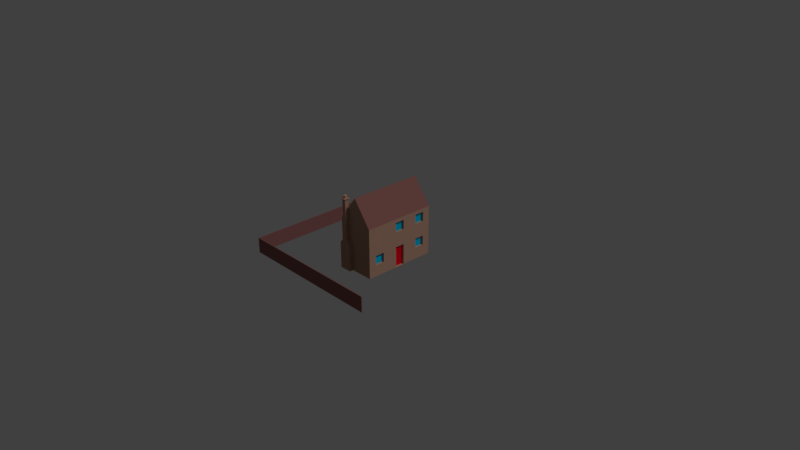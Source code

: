 # Source: house2.blend  (saved by Blender 2.79.0; exported with 4.5.12 LTS)
import bpy
from mathutils import Matrix  # noqa: F401  (used for matrix-valued properties, if any)

bpy.ops.wm.read_factory_settings(use_empty=True)
scene = bpy.context.scene
scene.name = 'Scene'

# ---- collections
col_collection_1 = bpy.data.collections.new('Collection 1'); scene.collection.children.link(col_collection_1)
col_collection_5 = bpy.data.collections.new('Collection 5'); scene.collection.children.link(col_collection_5)

# ---- materials (node trees are filled in below, after node groups)
mat_brick_002 = bpy.data.materials.new('Brick.002')
mat_brick_002.alpha_threshold = 0.0
mat_brick_002.use_transparent_shadow = False
mat_brick_002.preview_render_type = 'CUBE'
mat_brick_002.diffuse_color = (0.4597, 0.2692, 0.1944, 1.0)
mat_brick_002.roughness = 0.5
mat_brick_002.specular_intensity = 0.0
mat_brick_002.line_color = (0.0, 0.0, 0.0, 1.0)
mat_windows_002 = bpy.data.materials.new('Windows.002')
mat_windows_002.alpha_threshold = 0.0
mat_windows_002.use_transparent_shadow = False
mat_windows_002.diffuse_color = (0.0, 0.4885, 0.8, 1.0)
mat_windows_002.roughness = 0.5
mat_windows_002.specular_intensity = 1.0
mat_roof_005 = bpy.data.materials.new('Roof.005')
mat_roof_005.alpha_threshold = 0.0
mat_roof_005.use_transparent_shadow = False
mat_roof_005.diffuse_color = (0.2062, 0.1836, 0.1556, 1.0)
mat_roof_005.roughness = 0.5
mat_roof_005.specular_intensity = 0.0
mat_roof_004 = bpy.data.materials.new('Roof.004')
mat_roof_004.alpha_threshold = 0.0
mat_roof_004.use_transparent_shadow = False
mat_roof_004.diffuse_color = (0.2604, 0.1094, 0.1008, 1.0)
mat_roof_004.roughness = 0.5
mat_roof_004.specular_intensity = 0.0
mat_concrete_002 = bpy.data.materials.new('Concrete.002')
mat_concrete_002.alpha_threshold = 0.0
mat_concrete_002.use_transparent_shadow = False
mat_concrete_002.diffuse_color = (0.4508, 0.4508, 0.4508, 1.0)
mat_concrete_002.roughness = 0.5
mat_concrete_002.specular_intensity = 0.0
mat_roof3_002 = bpy.data.materials.new('Roof3.002')
mat_roof3_002.alpha_threshold = 0.0
mat_roof3_002.use_transparent_shadow = False
mat_roof3_002.diffuse_color = (0.7161, 0.3231, 0.1618, 1.0)
mat_roof3_002.roughness = 0.5
mat_roof3_002.specular_intensity = 0.1504
mat_yellowwall_002 = bpy.data.materials.new('YellowWall.002')
mat_yellowwall_002.alpha_threshold = 0.0
mat_yellowwall_002.use_transparent_shadow = False
mat_yellowwall_002.diffuse_color = (0.7992, 0.8, 0.5509, 1.0)
mat_yellowwall_002.roughness = 0.5
mat_yellowwall_002.specular_intensity = 0.0
mat_door_002 = bpy.data.materials.new('Door.002')
mat_door_002.alpha_threshold = 0.0
mat_door_002.use_transparent_shadow = False
mat_door_002.diffuse_color = (0.8, 0.001705, 0.01508, 1.0)
mat_door_002.roughness = 0.5
mat_brick = bpy.data.materials.new('Brick')
mat_brick.alpha_threshold = 0.0
mat_brick.use_transparent_shadow = False
mat_brick.preview_render_type = 'CUBE'
mat_brick.diffuse_color = (0.4597, 0.2692, 0.1944, 1.0)
mat_brick.roughness = 0.5
mat_brick.specular_intensity = 0.0
mat_brick.line_color = (0.0, 0.0, 0.0, 1.0)
mat_windows_001 = bpy.data.materials.new('Windows.001')
mat_windows_001.alpha_threshold = 0.0
mat_windows_001.use_transparent_shadow = False
mat_windows_001.diffuse_color = (0.0, 0.4885, 0.8, 1.0)
mat_windows_001.roughness = 0.5
mat_windows_001.specular_intensity = 1.0
mat_roof_001 = bpy.data.materials.new('Roof.001')
mat_roof_001.alpha_threshold = 0.0
mat_roof_001.use_transparent_shadow = False
mat_roof_001.diffuse_color = (0.2062, 0.1836, 0.1556, 1.0)
mat_roof_001.roughness = 0.5
mat_roof_001.specular_intensity = 0.0
mat_roof = bpy.data.materials.new('Roof')
mat_roof.alpha_threshold = 0.0
mat_roof.use_transparent_shadow = False
mat_roof.diffuse_color = (0.2604, 0.1094, 0.1008, 1.0)
mat_roof.roughness = 0.5
mat_roof.specular_intensity = 0.0
mat_concrete = bpy.data.materials.new('Concrete')
mat_concrete.alpha_threshold = 0.0
mat_concrete.use_transparent_shadow = False
mat_concrete.diffuse_color = (0.4508, 0.4508, 0.4508, 1.0)
mat_concrete.roughness = 0.5
mat_concrete.specular_intensity = 0.0
mat_roof3 = bpy.data.materials.new('Roof3')
mat_roof3.alpha_threshold = 0.0
mat_roof3.use_transparent_shadow = False
mat_roof3.diffuse_color = (0.7161, 0.3231, 0.1618, 1.0)
mat_roof3.roughness = 0.5
mat_roof3.specular_intensity = 0.1504
mat_yellowwall = bpy.data.materials.new('YellowWall')
mat_yellowwall.alpha_threshold = 0.0
mat_yellowwall.use_transparent_shadow = False
mat_yellowwall.diffuse_color = (0.7992, 0.8, 0.5509, 1.0)
mat_yellowwall.roughness = 0.5
mat_yellowwall.specular_intensity = 0.0
mat_door = bpy.data.materials.new('Door')
mat_door.alpha_threshold = 0.0
mat_door.use_transparent_shadow = False
mat_door.diffuse_color = (0.8, 0.001705, 0.01508, 1.0)
mat_door.roughness = 0.5

# ---- material node trees

# ---- world
world_world = bpy.data.worlds.new('World'); scene.world = world_world
world_world.color = (0.05088, 0.05088, 0.05088)
world_world.use_sun_shadow = False
world_world.sun_shadow_jitter_overblur = 0.0
world_world.cycles.sampling_method = 'MANUAL'

# ---- cameras
cam_camera = bpy.data.cameras.new('Camera')
cam_camera.clip_end = 100.0
cam_camera.lens = 35.0
cam_camera.sensor_width = 32.0
cam_camera.sensor_height = 18.0
cam_camera.ortho_scale = 7.314
cam_camera.dof.focus_distance = 0.0
cam_camera.dof.aperture_fstop = 128.0

# ---- lights
light_lamp = bpy.data.lights.new('Lamp', 'SUN')
light_lamp.transmission_factor = 0.0
light_lamp.cutoff_distance = 30.0
light_lamp.angle = 0.1993
light_lamp.energy = 1.0
light_lamp.shadow_buffer_clip_start = 1.001
light_lamp.shadow_soft_size = 0.1
light_lamp.shadow_cascade_max_distance = 1000.0

# ---- meshes
me_cube_002 = bpy.data.meshes.new('Cube.002')
me_cube_002.from_pydata([(-1.0, 1.0, -1.0), (1.0, -0.99, -0.7911), (-0.99, 1.0, -1.0), (1.0, -0.99, -1.0), (-1.0, -1.0, -1.0), (-0.99, -0.99, -0.7911), (1.0, -1.0, -1.0), (-0.99, 1.0, -0.7911), (-1.0, 1.0, -0.7911), (-0.99, -0.99, -1.0), (1.0, -1.0, -0.7911), (-1.0, -1.0, -0.7911)], [], [(0, 8, 7, 2), (8, 11, 5, 7), (6, 4, 9, 3), (11, 10, 1, 5), (10, 6, 3, 1), (4, 0, 2, 9), (4, 11, 8, 0), (6, 10, 11, 4), (3, 9, 5, 1), (9, 2, 7, 5)])
me_cube_002.polygons.foreach_set('material_index', [3, 3, 3, 3, 3, 3, 3, 3, 3, 3])
me_cube_002.materials.append(mat_brick_002)
me_cube_002.materials.append(mat_windows_002)
me_cube_002.materials.append(mat_roof_005)
me_cube_002.materials.append(mat_roof_004)
me_cube_002.materials.append(mat_concrete_002)
me_cube_002.materials.append(mat_roof3_002)
me_cube_002.materials.append(mat_yellowwall_002)
me_cube_002.materials.append(mat_door_002)
me_cube_002.use_remesh_preserve_volume = False
me_cube_002.use_remesh_preserve_attributes = False
me_cube_002.use_mirror_vertex_groups = False
me_cube_002.update()
me_cube = bpy.data.meshes.new('Cube')
me_cube.from_pydata([(0.2584, -0.4377, 1.008), (0.2584, 0.5623, 1.008), (0.5084, -0.4377, 0.008322), (0.5084, -0.4377, 0.675), (0.5084, 0.5623, 0.008322), (0.5084, 0.5623, 0.675), (0.008358, 0.5623, 0.008322), (0.008358, 0.5623, 0.675), (0.008358, -0.4377, 0.008322), (0.008358, -0.4377, 0.675), (0.03836, 0.5623, 0.008322), (0.03836, 0.5623, 0.675), (0.4784, 0.5623, 0.675), (0.4784, 0.5623, 0.008322), (0.2584, 0.5623, 0.008322), (0.03836, 0.5623, 0.3417), (0.4784, 0.5623, 0.3417), (0.2584, 0.5623, 0.675), (0.2584, 0.5623, 0.3417), (0.5084, -0.4377, 0.3417), (0.008358, -0.4377, 0.3417), (0.2584, -0.4377, 0.675), (0.5084, 0.5623, 0.3417), (0.5084, -0.1043, 0.008322), (0.5084, 0.229, 0.008322), (0.5084, 0.229, 0.675), (0.5084, -0.1043, 0.675), (0.5084, 0.229, 0.3417), (0.5084, -0.1043, 0.3417), (0.008358, 0.5623, 0.3417), (0.008358, 0.229, 0.675), (0.008358, -0.1043, 0.675), (0.008358, -0.1043, 0.008322), (0.008358, 0.229, 0.008322), (0.008358, -0.1043, 0.3417), (0.008358, 0.229, 0.3417), (0.5084, -0.4377, 0.4347), (0.09291, -0.4377, 0.675), (0.1411, -0.4377, 0.675), (0.1412, -0.4377, 0.8521), (0.09335, -0.4377, 0.7883), (0.008358, -0.4377, 0.4347), (0.09185, -0.4377, 0.4344), (0.1412, -0.4909, 0.8521), (0.09335, -0.4909, 0.7883), (0.1411, -0.4909, 0.675), (0.09291, -0.4909, 0.675), (0.1412, -0.4377, 0.9666), (0.09335, -0.4377, 0.9666), (0.1412, -0.4909, 0.9666), (0.09335, -0.4909, 0.9666), (0.08242, -0.5031, 0.9675), (0.1521, -0.5031, 0.9675), (0.08242, -0.4255, 0.9675), (0.1521, -0.4255, 0.9675), (0.1517, -0.5026, 0.9747), (0.1517, -0.426, 0.9747), (0.08284, -0.426, 0.9747), (0.08284, -0.5026, 0.9747), (0.08284, -0.5026, 0.9747), (0.08284, -0.426, 0.9747), (0.1517, -0.426, 0.9747), (0.1517, -0.5026, 0.9747), (0.1135, -0.4831, 1.012), (0.1135, -0.4831, 0.9741), (0.1066, -0.4802, 0.9741), (0.1037, -0.4778, 1.012), (0.1014, -0.4749, 0.9741), (0.0996, -0.4716, 1.012), (0.09815, -0.4643, 1.012), (0.09815, -0.4643, 0.9741), (0.0996, -0.457, 1.012), (0.1014, -0.4537, 0.9741), (0.1037, -0.4508, 1.012), (0.1066, -0.4484, 0.9741), (0.1135, -0.4456, 1.012), (0.1135, -0.4456, 0.9741), (0.121, -0.4456, 1.012), (0.121, -0.4456, 0.9741), (0.1308, -0.4508, 1.012), (0.1308, -0.4508, 0.9741), (0.1349, -0.457, 1.012), (0.1349, -0.457, 0.9741), (0.1364, -0.4643, 1.012), (0.1364, -0.4643, 0.9741), (0.1349, -0.4716, 0.9741), (0.1332, -0.4749, 1.012), (0.1308, -0.4778, 0.9741), (0.1279, -0.4802, 1.012), (0.1246, -0.482, 0.9741), (0.121, -0.4831, 1.012), (0.09097, 0.5623, 0.2938), (0.2057, 0.5623, 0.2938), (0.2057, 0.5623, 0.1315), (0.09097, 0.5623, 0.1315), (0.311, 0.5623, 0.6271), (0.4257, 0.5623, 0.6271), (0.4257, 0.5623, 0.4649), (0.311, 0.5623, 0.4649), (0.5084, -0.2057, 0.1607), (0.5084, -0.2057, 0.2913), (0.5084, -0.3363, 0.2913), (0.5084, -0.3363, 0.1607), (0.008358, -0.2057, 0.6247), (0.008358, -0.2057, 0.494), (0.008358, -0.3363, 0.494), (0.008358, -0.3363, 0.6247), (0.5084, 0.3303, 0.494), (0.5084, 0.461, 0.494), (0.5084, 0.461, 0.6247), (0.5084, 0.3303, 0.6247), (0.5084, -0.00299, 0.494), (0.5084, 0.1277, 0.494), (0.5084, 0.1277, 0.6247), (0.5084, -0.00299, 0.6247), (0.5084, 0.461, 0.1607), (0.5084, 0.461, 0.2913), (0.5084, 0.3303, 0.2913), (0.5084, 0.3303, 0.1607), (0.008358, 0.3303, 0.2913), (0.008358, 0.461, 0.2913), (0.008358, 0.461, 0.1607), (0.008358, 0.3303, 0.1607), (0.008358, -0.3363, 0.2913), (0.008358, -0.2057, 0.2913), (0.008358, -0.2057, 0.1607), (0.008358, -0.3363, 0.1607), (0.008358, -0.00299, 0.2913), (0.008358, 0.1277, 0.2913), (0.008358, 0.1277, 0.008322), (0.008358, -0.00299, 0.008322), (0.008358, 0.461, 0.6247), (0.008358, 0.461, 0.494), (0.008358, 0.3303, 0.494), (0.008358, 0.3303, 0.6247), (0.008358, 0.1277, 0.6247), (0.008358, 0.1277, 0.494), (0.008358, -0.00299, 0.494), (0.008358, -0.00299, 0.6247), (0.5085, -0.00299, 0.2913), (0.5085, 0.1277, 0.2913), (0.5085, 0.1277, 0.008322), (0.5085, -0.00299, 0.008322), (0.4784, -0.2057, 0.1607), (0.4784, -0.2057, 0.2913), (0.4784, -0.3363, 0.2913), (0.4784, -0.3363, 0.1607), (0.03836, -0.2057, 0.6247), (0.03836, -0.2057, 0.494), (0.03836, -0.3363, 0.494), (0.03836, -0.3363, 0.6247), (0.09097, 0.5323, 0.2938), (0.2057, 0.5323, 0.2938), (0.2057, 0.5323, 0.1315), (0.09097, 0.5323, 0.1315), (0.311, 0.5323, 0.6271), (0.4257, 0.5323, 0.6271), (0.4257, 0.5323, 0.4649), (0.311, 0.5323, 0.4649), (0.4784, 0.3303, 0.494), (0.4784, 0.461, 0.494), (0.4784, 0.461, 0.6247), (0.4784, 0.3303, 0.6247), (0.4784, -0.00299, 0.494), (0.4784, 0.1277, 0.494), (0.4784, 0.1277, 0.6247), (0.4784, -0.00299, 0.6247), (0.4784, 0.461, 0.1607), (0.4784, 0.461, 0.2913), (0.4784, 0.3303, 0.2913), (0.4784, 0.3303, 0.1607), (0.03836, 0.3303, 0.2913), (0.03836, 0.461, 0.2913), (0.03836, 0.461, 0.1607), (0.03836, 0.3303, 0.1607), (0.03836, -0.3363, 0.2913), (0.03836, -0.2057, 0.2913), (0.03836, -0.2057, 0.1607), (0.03836, -0.3363, 0.1607), (0.03836, -0.00299, 0.2913), (0.03836, 0.1277, 0.2913), (0.03836, 0.1277, 0.008322), (0.03836, -0.00299, 0.008322), (0.03836, 0.461, 0.6247), (0.03836, 0.461, 0.494), (0.03836, 0.3303, 0.494), (0.03836, 0.3303, 0.6247), (0.03836, 0.1277, 0.6247), (0.03836, 0.1277, 0.494), (0.03836, -0.00299, 0.494), (0.03836, -0.00299, 0.6247), (0.4785, -0.00299, 0.2913), (0.4785, -0.00299, 0.008322), (0.4785, 0.1277, 0.008322), (0.4785, 0.1277, 0.2913), (0.09185, -0.4909, 0.4344), (0.141, -0.4909, 0.4344), (0.141, -0.4377, 0.4346), (0.03251, -0.4377, 0.008322), (0.03251, -0.4909, 0.008322), (0.1955, -0.4909, 0.008322), (0.1955, -0.4377, 0.008322), (0.1955, -0.4377, 0.3625), (0.1955, -0.4909, 0.3623), (0.03251, -0.4909, 0.3623), (0.03251, -0.4377, 0.3623)], [], [(5, 12, 17, 11, 7, 1), (6, 7, 11, 10), (5, 1, 0, 3, 26, 25), (1, 7, 30, 31, 9, 40, 39, 0), (197, 36, 3, 21, 38), (5, 4, 13, 12), (53, 51, 58, 57), (9, 37, 40), (19, 28, 26, 3, 36), (143, 144, 145, 146), (48, 50, 51, 53), (39, 38, 21, 3, 0), (50, 49, 52, 51), (37, 42, 195, 46, 44, 50, 48, 40), (51, 52, 55, 58), (57, 58, 59, 60), (49, 47, 54, 52), (54, 53, 57, 56), (52, 54, 56, 55), (43, 49, 50, 44, 46, 195, 196, 45), (39, 40, 48, 47), (47, 48, 53, 54), (58, 55, 62, 59), (56, 57, 60, 61), (55, 56, 61, 62), (61, 60, 59, 62), (63, 64, 65), (63, 65, 66), (66, 65, 67), (66, 67, 68), (68, 67, 70), (68, 70, 69), (69, 70, 72, 71), (71, 72, 73), (73, 72, 74), (73, 74, 75), (75, 74, 76), (75, 76, 78, 77), (77, 78, 80, 79), (79, 80, 82, 81), (81, 82, 84, 83), (83, 84, 85), (83, 85, 86), (86, 85, 87), (86, 87, 88), (88, 87, 89, 90), (64, 89, 87, 85, 84, 82, 80, 78, 76, 74, 72, 70, 67, 65), (90, 89, 64, 63), (63, 66, 68, 69, 71, 73, 75, 77, 79, 81, 83, 86, 88, 90), (15, 18, 92, 91), (18, 14, 93, 92), (14, 10, 94, 93), (10, 15, 91, 94), (17, 12, 96, 95), (12, 16, 97, 96), (16, 18, 98, 97), (18, 17, 95, 98), (23, 28, 100, 99), (28, 19, 101, 100), (19, 2, 102, 101), (2, 23, 99, 102), (31, 34, 104, 103), (34, 20, 105, 104), (20, 41, 9, 106, 105), (9, 31, 103, 106), (27, 22, 108, 107), (22, 5, 109, 108), (5, 25, 110, 109), (25, 27, 107, 110), (28, 27, 112, 111), (27, 25, 113, 112), (25, 26, 114, 113), (26, 28, 111, 114), (4, 22, 116, 115), (22, 27, 117, 116), (27, 24, 118, 117), (24, 4, 115, 118), (35, 29, 120, 119), (29, 6, 121, 120), (6, 33, 122, 121), (33, 35, 119, 122), (20, 34, 124, 123), (34, 32, 125, 124), (32, 8, 126, 125), (8, 20, 123, 126), (34, 35, 128, 127), (35, 33, 129, 128), (32, 34, 127, 130), (7, 29, 132, 131), (29, 35, 133, 132), (35, 30, 134, 133), (30, 7, 131, 134), (30, 35, 136, 135), (35, 34, 137, 136), (34, 31, 138, 137), (31, 30, 135, 138), (28, 139, 140, 27), (27, 140, 141, 24), (23, 142, 139, 28), (100, 144, 143, 99), (101, 145, 144, 100), (102, 146, 145, 101), (99, 143, 146, 102), (147, 148, 149, 150), (104, 148, 147, 103), (105, 149, 148, 104), (106, 150, 149, 105), (103, 147, 150, 106), (11, 17, 18, 15), (13, 14, 18, 16), (151, 152, 153, 154), (92, 152, 151, 91), (93, 153, 152, 92), (94, 154, 153, 93), (91, 151, 154, 94), (155, 156, 157, 158), (96, 156, 155, 95), (97, 157, 156, 96), (98, 158, 157, 97), (95, 155, 158, 98), (159, 160, 161, 162), (108, 160, 159, 107), (109, 161, 160, 108), (110, 162, 161, 109), (107, 159, 162, 110), (163, 164, 165, 166), (112, 164, 163, 111), (113, 165, 164, 112), (114, 166, 165, 113), (111, 163, 166, 114), (167, 168, 169, 170), (116, 168, 167, 115), (117, 169, 168, 116), (118, 170, 169, 117), (115, 167, 170, 118), (171, 172, 173, 174), (120, 172, 171, 119), (121, 173, 172, 120), (122, 174, 173, 121), (119, 171, 174, 122), (175, 176, 177, 178), (124, 176, 175, 123), (125, 177, 176, 124), (126, 178, 177, 125), (123, 175, 178, 126), (179, 180, 181, 182), (128, 180, 179, 127), (129, 181, 180, 128), (130, 182, 181, 129), (127, 179, 182, 130), (183, 184, 185, 186), (132, 184, 183, 131), (133, 185, 184, 132), (134, 186, 185, 133), (131, 183, 186, 134), (187, 188, 189, 190), (136, 188, 187, 135), (137, 189, 188, 136), (138, 190, 189, 137), (135, 187, 190, 138), (191, 192, 193, 194), (142, 192, 191, 139), (141, 193, 192, 142), (140, 194, 193, 141), (139, 191, 194, 140), (196, 197, 38, 39, 47, 49, 43, 45), (41, 42, 37, 9), (202, 203, 200, 201), (203, 204, 199, 200), (204, 205, 198, 199), (195, 42, 205, 204), (196, 195, 204, 203), (197, 196, 203, 202), (8, 198, 205, 42, 41, 20), (19, 36, 197, 202, 201, 2)])
me_cube.polygons.foreach_set('material_index', [0, 0, 3, 3, 0, 0, 0, 0, 0, 1, 0, 0, 0, 0, 0, 0, 0, 0, 0, 0, 0, 0, 0, 0, 0, 0, 5, 5, 5, 5, 5, 5, 5, 5, 5, 5, 5, 5, 5, 5, 5, 5, 5, 5, 5, 5, 0, 5, 5, 0, 0, 0, 0, 0, 0, 0, 0, 0, 0, 0, 0, 0, 0, 0, 0, 0, 0, 0, 0, 0, 0, 0, 0, 0, 0, 0, 0, 0, 0, 0, 0, 0, 0, 0, 0, 0, 0, 0, 0, 0, 0, 0, 0, 0, 0, 0, 0, 0, 0, 0, 0, 0, 0, 1, 0, 0, 0, 0, 0, 0, 1, 0, 0, 0, 0, 1, 0, 0, 0, 0, 1, 0, 0, 0, 0, 1, 0, 0, 0, 0, 1, 0, 0, 0, 0, 1, 0, 0, 0, 0, 1, 0, 0, 0, 0, 7, 0, 0, 0, 0, 1, 0, 0, 0, 0, 1, 0, 0, 0, 0, 7, 0, 0, 0, 0, 0, 0, 0, 0, 0, 0, 0, 0, 0, 0])
me_cube.materials.append(mat_brick)
me_cube.materials.append(mat_windows_001)
me_cube.materials.append(mat_roof_001)
me_cube.materials.append(mat_roof)
me_cube.materials.append(mat_concrete)
me_cube.materials.append(mat_roof3)
me_cube.materials.append(mat_yellowwall)
me_cube.materials.append(mat_door)
me_cube.use_remesh_preserve_volume = False
me_cube.use_remesh_preserve_attributes = False
me_cube.use_mirror_vertex_groups = False
me_cube.update()

# ---- objects
ob_empty = bpy.data.objects.new('Empty', None)
ob_lamp = bpy.data.objects.new('Lamp', light_lamp)
ob_camera = bpy.data.objects.new('Camera', cam_camera)
ob_boundarywall = bpy.data.objects.new('BoundaryWall', me_cube_002)
ob_cube = bpy.data.objects.new('Cube', me_cube)

# ---- transforms, parenting, visibility, modifiers, constraints
ob_empty.location = (0.0, 0.0, 0.0)
ob_empty.empty_image_offset = (0.0, 0.0)
ob_empty.lineart.crease_threshold = 0.0
ob_lamp.location = (-1.14, -5.59, 6.024)
ob_lamp.rotation_euler = (0.6503, 0.05522, 1.866)
ob_lamp.lock_rotations_4d = False
ob_lamp.empty_display_type = 'ARROWS'
ob_lamp.color = (0.0, 0.0, 0.0, 0.0)
ob_lamp.lineart.crease_threshold = 0.0
ob_camera.location = (7.481, -6.508, 5.344)
ob_camera.rotation_euler = (1.109, 0.0, 0.8149)
ob_camera.lock_rotations_4d = False
ob_camera.empty_display_type = 'ARROWS'
ob_camera.color = (0.0, 0.0, 0.0, 0.0)
ob_camera.display_type = 'WIRE'
ob_camera.lineart.crease_threshold = 0.0
ob_boundarywall.location = (0.0, 0.0, 1.0)
ob_boundarywall.lineart.crease_threshold = 0.0
ob_cube.location = (0.0, 0.0, 0.0)
ob_cube.lineart.crease_threshold = 0.0

# ---- collection membership
col_collection_1.objects.link(ob_empty)
col_collection_1.objects.link(ob_lamp)
col_collection_1.objects.link(ob_camera)
col_collection_1.objects.link(ob_boundarywall)
col_collection_5.objects.link(ob_cube)

# ---- scene / render settings (as saved in the file)
scene.camera = ob_camera
scene.frame_start = 1; scene.frame_end = 250; scene.frame_set(1)
scene.render.engine = 'BLENDER_EEVEE_NEXT'
scene.render.resolution_percentage = 50
scene.render.dither_intensity = 0.0
scene.cycles.use_denoising = False
scene.cycles.samples = 128
scene.cycles.sampling_pattern = 'TABULATED_SOBOL'
scene.cycles.use_adaptive_sampling = False
scene.cycles.use_light_tree = False
scene.cycles.blur_glossy = 0.0
scene.cycles.sample_clamp_indirect = 0.0
scene.view_settings.view_transform = 'Standard'
bpy.context.view_layer.update()
